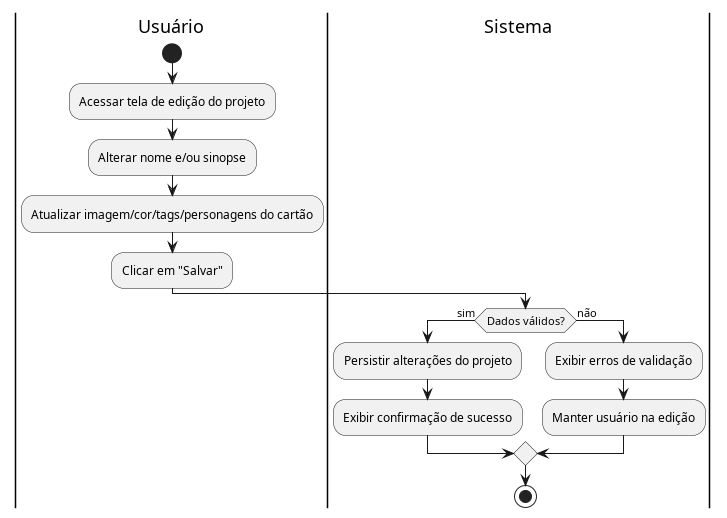

The diagram above was rendered by PlantUML. Its source (embedded in the PNG):
@startuml diagrama_UC02

|Usuário|
start
:Acessar tela de edição do projeto;
:Alterar nome e/ou sinopse;
:Atualizar imagem/cor/tags/personagens do cartão;
:Clicar em "Salvar";

|Sistema|
if (Dados válidos?) then (sim)
  :Persistir alterações do projeto;
  :Exibir confirmação de sucesso;
else (não)
  :Exibir erros de validação;
  :Manter usuário na edição;
endif

stop
@enduml